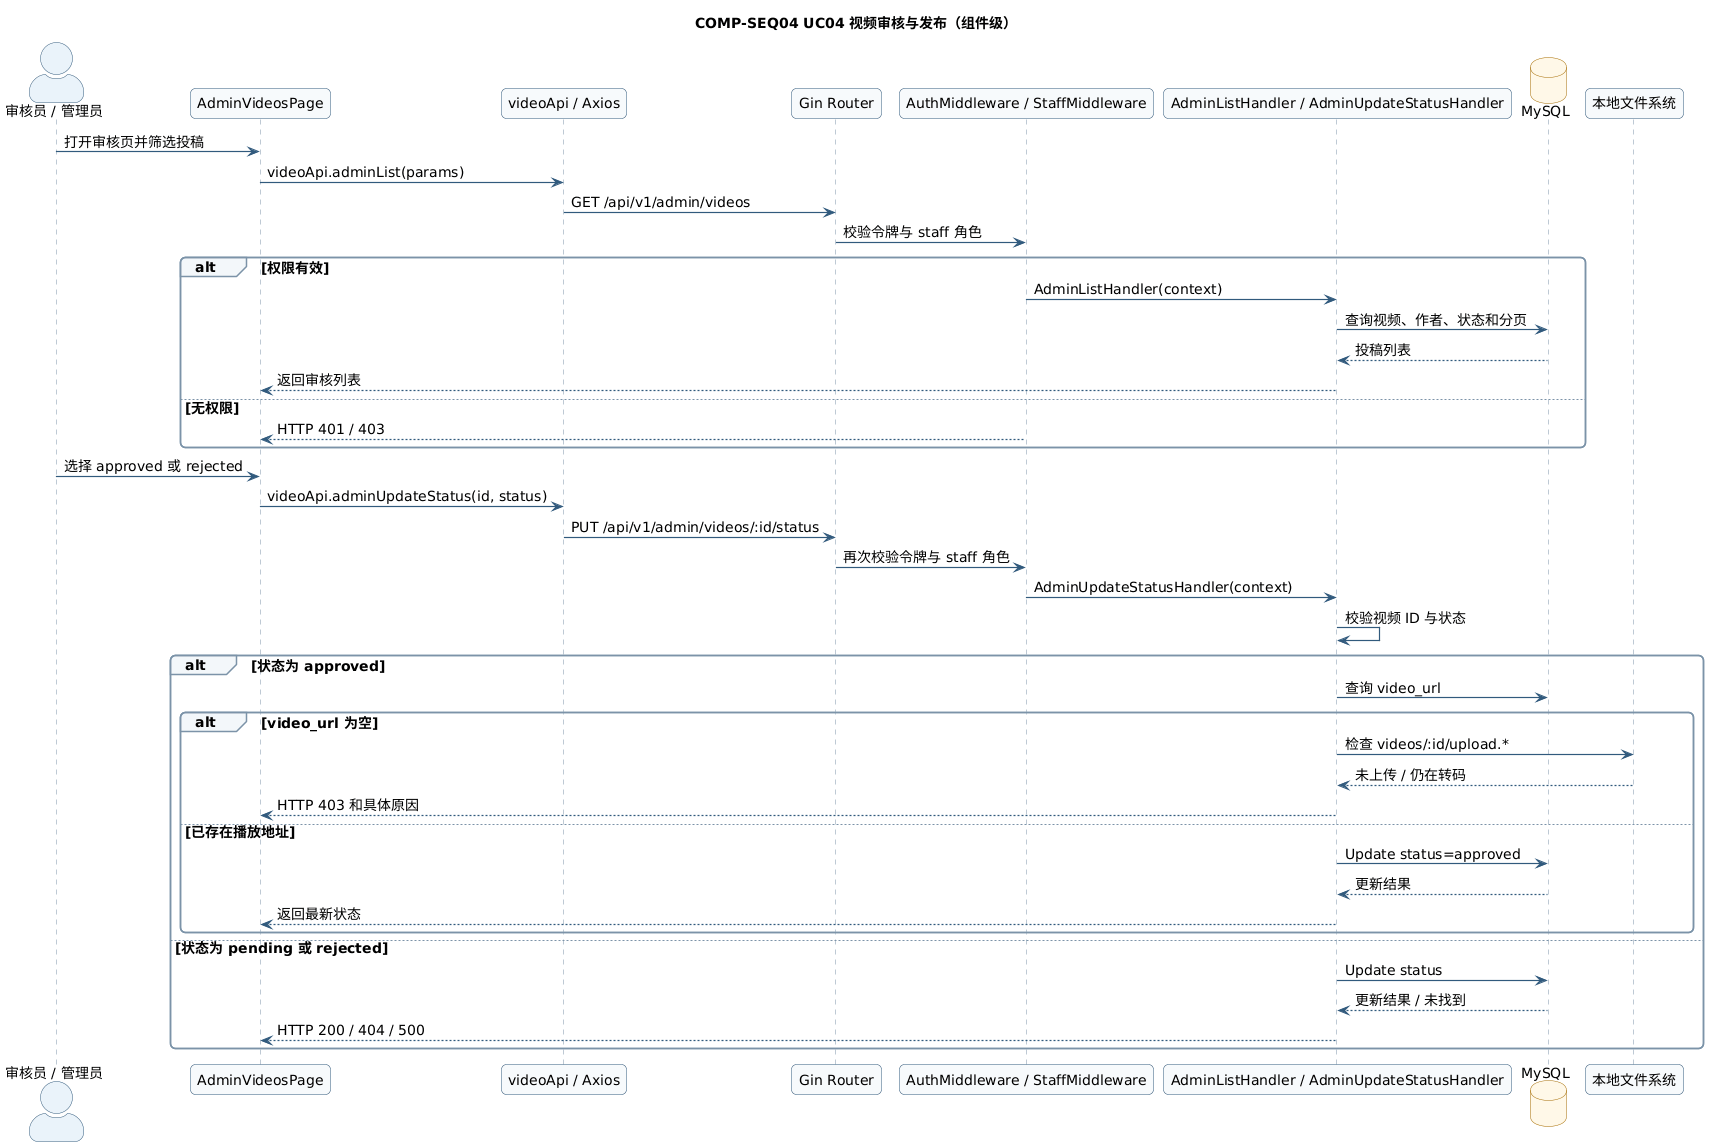

The diagram above was rendered by PlantUML. Its source (embedded in the PNG):
@startuml COMP-SEQ04
skinparam backgroundColor #FFFFFF
skinparam defaultFontName SansSerif
skinparam defaultFontSize 14
skinparam shadowing false
skinparam roundcorner 10
skinparam ArrowColor #315A7D
skinparam ArrowThickness 1.2
skinparam packageStyle rectangle
skinparam componentStyle rectangle
skinparam actorStyle awesome
skinparam classAttributeIconSize 0
skinparam classBackgroundColor #F7FAFC
skinparam classBorderColor #315A7D
skinparam classFontColor #17324D
skinparam componentBackgroundColor #F7FAFC
skinparam componentBorderColor #315A7D
skinparam componentFontColor #17324D
skinparam nodeBackgroundColor #F7FAFC
skinparam nodeBorderColor #315A7D
skinparam databaseBackgroundColor #FFF8E8
skinparam databaseBorderColor #A56B00
skinparam sequenceActorBorderColor #315A7D
skinparam sequenceActorBackgroundColor #EAF3FA
skinparam sequenceParticipantBorderColor #315A7D
skinparam sequenceParticipantBackgroundColor #F7FAFC
skinparam sequenceLifeLineBorderColor #7C93A8
skinparam sequenceGroupBorderColor #7C93A8
skinparam sequenceGroupBackgroundColor #F3F7FA
skinparam usecaseBackgroundColor #F7FAFC
skinparam usecaseBorderColor #315A7D
skinparam noteBackgroundColor #FFF8E8
skinparam noteBorderColor #A56B00

title COMP-SEQ04 UC04 视频审核与发布（组件级）

actor "审核员 / 管理员" as Reviewer
participant "AdminVideosPage" as Page
participant "videoApi / Axios" as Api
participant "Gin Router" as Router
participant "AuthMiddleware / StaffMiddleware" as Middleware
participant "AdminListHandler / AdminUpdateStatusHandler" as Handler
database "MySQL" as DB
participant "本地文件系统" as FS

Reviewer -> Page: 打开审核页并筛选投稿
Page -> Api: videoApi.adminList(params)
Api -> Router: GET /api/v1/admin/videos
Router -> Middleware: 校验令牌与 staff 角色
alt 权限有效
  Middleware -> Handler: AdminListHandler(context)
  Handler -> DB: 查询视频、作者、状态和分页
  DB --> Handler: 投稿列表
  Handler --> Page: 返回审核列表
else 无权限
  Middleware --> Page: HTTP 401 / 403
end

Reviewer -> Page: 选择 approved 或 rejected
Page -> Api: videoApi.adminUpdateStatus(id, status)
Api -> Router: PUT /api/v1/admin/videos/:id/status
Router -> Middleware: 再次校验令牌与 staff 角色
Middleware -> Handler: AdminUpdateStatusHandler(context)
Handler -> Handler: 校验视频 ID 与状态
alt 状态为 approved
  Handler -> DB: 查询 video_url
  alt video_url 为空
    Handler -> FS: 检查 videos/:id/upload.*
    FS --> Handler: 未上传 / 仍在转码
    Handler --> Page: HTTP 403 和具体原因
  else 已存在播放地址
    Handler -> DB: Update status=approved
    DB --> Handler: 更新结果
    Handler --> Page: 返回最新状态
  end
else 状态为 pending 或 rejected
  Handler -> DB: Update status
  DB --> Handler: 更新结果 / 未找到
  Handler --> Page: HTTP 200 / 404 / 500
end
@enduml